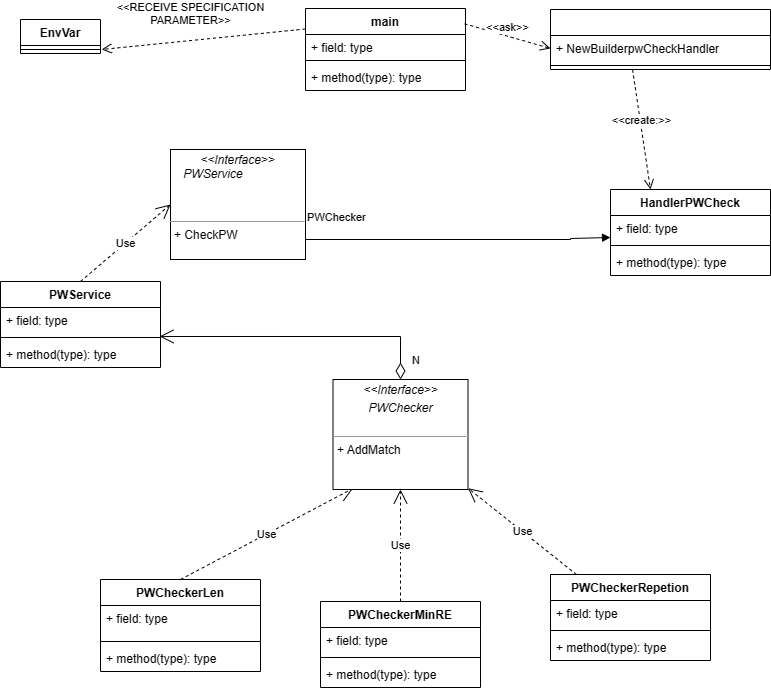

The diagram above was exported from draw.io. Its source (the exported page's mxGraphModel, read from the mxfile embedded in the PNG):
<mxGraphModel dx="2202" dy="786" grid="1" gridSize="10" guides="1" tooltips="1" connect="1" arrows="1" fold="1" page="1" pageScale="1" pageWidth="827" pageHeight="1169" math="0" shadow="0">
  <root>
    <mxCell id="yAp9QdHteNItJ-rfWFvW-0" />
    <mxCell id="yAp9QdHteNItJ-rfWFvW-1" parent="yAp9QdHteNItJ-rfWFvW-0" />
    <mxCell id="yAp9QdHteNItJ-rfWFvW-11" value="PWService" style="swimlane;fontStyle=1;align=center;verticalAlign=top;childLayout=stackLayout;horizontal=1;startSize=26;horizontalStack=0;resizeParent=1;resizeParentMax=0;resizeLast=0;collapsible=1;marginBottom=0;" parent="yAp9QdHteNItJ-rfWFvW-1" vertex="1">
      <mxGeometry x="-20" y="292" width="160" height="86" as="geometry" />
    </mxCell>
    <mxCell id="yAp9QdHteNItJ-rfWFvW-12" value="+ field: type" style="text;strokeColor=none;fillColor=none;align=left;verticalAlign=top;spacingLeft=4;spacingRight=4;overflow=hidden;rotatable=0;points=[[0,0.5],[1,0.5]];portConstraint=eastwest;" parent="yAp9QdHteNItJ-rfWFvW-11" vertex="1">
      <mxGeometry y="26" width="160" height="26" as="geometry" />
    </mxCell>
    <mxCell id="yAp9QdHteNItJ-rfWFvW-13" value="" style="line;strokeWidth=1;fillColor=none;align=left;verticalAlign=middle;spacingTop=-1;spacingLeft=3;spacingRight=3;rotatable=0;labelPosition=right;points=[];portConstraint=eastwest;strokeColor=inherit;" parent="yAp9QdHteNItJ-rfWFvW-11" vertex="1">
      <mxGeometry y="52" width="160" height="8" as="geometry" />
    </mxCell>
    <mxCell id="yAp9QdHteNItJ-rfWFvW-14" value="+ method(type): type" style="text;strokeColor=none;fillColor=none;align=left;verticalAlign=top;spacingLeft=4;spacingRight=4;overflow=hidden;rotatable=0;points=[[0,0.5],[1,0.5]];portConstraint=eastwest;" parent="yAp9QdHteNItJ-rfWFvW-11" vertex="1">
      <mxGeometry y="60" width="160" height="26" as="geometry" />
    </mxCell>
    <mxCell id="DZEyYwUX7srhEAPdWano-4" value="PWCheckerLen" style="swimlane;fontStyle=1;align=center;verticalAlign=top;childLayout=stackLayout;horizontal=1;startSize=26;horizontalStack=0;resizeParent=1;resizeParentMax=0;resizeLast=0;collapsible=1;marginBottom=0;" parent="yAp9QdHteNItJ-rfWFvW-1" vertex="1">
      <mxGeometry x="80" y="590" width="160" height="92" as="geometry" />
    </mxCell>
    <mxCell id="DZEyYwUX7srhEAPdWano-5" value="+ field: type" style="text;strokeColor=none;fillColor=none;align=left;verticalAlign=top;spacingLeft=4;spacingRight=4;overflow=hidden;rotatable=0;points=[[0,0.5],[1,0.5]];portConstraint=eastwest;" parent="DZEyYwUX7srhEAPdWano-4" vertex="1">
      <mxGeometry y="26" width="160" height="32" as="geometry" />
    </mxCell>
    <mxCell id="DZEyYwUX7srhEAPdWano-6" value="" style="line;strokeWidth=1;fillColor=none;align=left;verticalAlign=middle;spacingTop=-1;spacingLeft=3;spacingRight=3;rotatable=0;labelPosition=right;points=[];portConstraint=eastwest;strokeColor=inherit;" parent="DZEyYwUX7srhEAPdWano-4" vertex="1">
      <mxGeometry y="58" width="160" height="8" as="geometry" />
    </mxCell>
    <mxCell id="DZEyYwUX7srhEAPdWano-7" value="+ method(type): type" style="text;strokeColor=none;fillColor=none;align=left;verticalAlign=top;spacingLeft=4;spacingRight=4;overflow=hidden;rotatable=0;points=[[0,0.5],[1,0.5]];portConstraint=eastwest;" parent="DZEyYwUX7srhEAPdWano-4" vertex="1">
      <mxGeometry y="66" width="160" height="26" as="geometry" />
    </mxCell>
    <mxCell id="DZEyYwUX7srhEAPdWano-8" value="PWCheckerRepetion" style="swimlane;fontStyle=1;align=center;verticalAlign=top;childLayout=stackLayout;horizontal=1;startSize=26;horizontalStack=0;resizeParent=1;resizeParentMax=0;resizeLast=0;collapsible=1;marginBottom=0;" parent="yAp9QdHteNItJ-rfWFvW-1" vertex="1">
      <mxGeometry x="530" y="585" width="160" height="86" as="geometry" />
    </mxCell>
    <mxCell id="DZEyYwUX7srhEAPdWano-9" value="+ field: type" style="text;strokeColor=none;fillColor=none;align=left;verticalAlign=top;spacingLeft=4;spacingRight=4;overflow=hidden;rotatable=0;points=[[0,0.5],[1,0.5]];portConstraint=eastwest;" parent="DZEyYwUX7srhEAPdWano-8" vertex="1">
      <mxGeometry y="26" width="160" height="26" as="geometry" />
    </mxCell>
    <mxCell id="DZEyYwUX7srhEAPdWano-10" value="" style="line;strokeWidth=1;fillColor=none;align=left;verticalAlign=middle;spacingTop=-1;spacingLeft=3;spacingRight=3;rotatable=0;labelPosition=right;points=[];portConstraint=eastwest;strokeColor=inherit;" parent="DZEyYwUX7srhEAPdWano-8" vertex="1">
      <mxGeometry y="52" width="160" height="8" as="geometry" />
    </mxCell>
    <mxCell id="DZEyYwUX7srhEAPdWano-11" value="+ method(type): type" style="text;strokeColor=none;fillColor=none;align=left;verticalAlign=top;spacingLeft=4;spacingRight=4;overflow=hidden;rotatable=0;points=[[0,0.5],[1,0.5]];portConstraint=eastwest;" parent="DZEyYwUX7srhEAPdWano-8" vertex="1">
      <mxGeometry y="60" width="160" height="26" as="geometry" />
    </mxCell>
    <mxCell id="DZEyYwUX7srhEAPdWano-12" value="PWCheckerMinRE" style="swimlane;fontStyle=1;align=center;verticalAlign=top;childLayout=stackLayout;horizontal=1;startSize=26;horizontalStack=0;resizeParent=1;resizeParentMax=0;resizeLast=0;collapsible=1;marginBottom=0;" parent="yAp9QdHteNItJ-rfWFvW-1" vertex="1">
      <mxGeometry x="300" y="612" width="160" height="86" as="geometry" />
    </mxCell>
    <mxCell id="DZEyYwUX7srhEAPdWano-13" value="+ field: type" style="text;strokeColor=none;fillColor=none;align=left;verticalAlign=top;spacingLeft=4;spacingRight=4;overflow=hidden;rotatable=0;points=[[0,0.5],[1,0.5]];portConstraint=eastwest;" parent="DZEyYwUX7srhEAPdWano-12" vertex="1">
      <mxGeometry y="26" width="160" height="26" as="geometry" />
    </mxCell>
    <mxCell id="DZEyYwUX7srhEAPdWano-14" value="" style="line;strokeWidth=1;fillColor=none;align=left;verticalAlign=middle;spacingTop=-1;spacingLeft=3;spacingRight=3;rotatable=0;labelPosition=right;points=[];portConstraint=eastwest;strokeColor=inherit;" parent="DZEyYwUX7srhEAPdWano-12" vertex="1">
      <mxGeometry y="52" width="160" height="8" as="geometry" />
    </mxCell>
    <mxCell id="DZEyYwUX7srhEAPdWano-15" value="+ method(type): type" style="text;strokeColor=none;fillColor=none;align=left;verticalAlign=top;spacingLeft=4;spacingRight=4;overflow=hidden;rotatable=0;points=[[0,0.5],[1,0.5]];portConstraint=eastwest;" parent="DZEyYwUX7srhEAPdWano-12" vertex="1">
      <mxGeometry y="60" width="160" height="26" as="geometry" />
    </mxCell>
    <mxCell id="DZEyYwUX7srhEAPdWano-16" value="Use" style="endArrow=open;endSize=12;dashed=1;html=1;rounded=0;exitX=0.5;exitY=0;exitDx=0;exitDy=0;entryX=0.147;entryY=0.991;entryDx=0;entryDy=0;entryPerimeter=0;" parent="yAp9QdHteNItJ-rfWFvW-1" source="DZEyYwUX7srhEAPdWano-4" target="DZEyYwUX7srhEAPdWano-56" edge="1">
      <mxGeometry width="160" relative="1" as="geometry">
        <mxPoint x="330" y="400" as="sourcePoint" />
        <mxPoint x="320" y="457.5" as="targetPoint" />
      </mxGeometry>
    </mxCell>
    <mxCell id="DZEyYwUX7srhEAPdWano-17" value="Use" style="endArrow=open;endSize=12;dashed=1;html=1;rounded=0;entryX=0.5;entryY=1;entryDx=0;entryDy=0;" parent="yAp9QdHteNItJ-rfWFvW-1" source="DZEyYwUX7srhEAPdWano-12" target="DZEyYwUX7srhEAPdWano-56" edge="1">
      <mxGeometry width="160" relative="1" as="geometry">
        <mxPoint x="170" y="600" as="sourcePoint" />
        <mxPoint x="375" y="470" as="targetPoint" />
      </mxGeometry>
    </mxCell>
    <mxCell id="DZEyYwUX7srhEAPdWano-18" value="Use" style="endArrow=open;endSize=12;dashed=1;html=1;rounded=0;" parent="yAp9QdHteNItJ-rfWFvW-1" source="DZEyYwUX7srhEAPdWano-8" target="DZEyYwUX7srhEAPdWano-56" edge="1">
      <mxGeometry width="160" relative="1" as="geometry">
        <mxPoint x="468.34299020615026" y="563.01" as="sourcePoint" />
        <mxPoint x="430" y="470" as="targetPoint" />
      </mxGeometry>
    </mxCell>
    <mxCell id="DZEyYwUX7srhEAPdWano-21" value="main" style="swimlane;fontStyle=1;align=center;verticalAlign=top;childLayout=stackLayout;horizontal=1;startSize=26;horizontalStack=0;resizeParent=1;resizeParentMax=0;resizeLast=0;collapsible=1;marginBottom=0;" parent="yAp9QdHteNItJ-rfWFvW-1" vertex="1">
      <mxGeometry x="285" y="19" width="160" height="82" as="geometry" />
    </mxCell>
    <mxCell id="DZEyYwUX7srhEAPdWano-22" value="+ field: type" style="text;strokeColor=none;fillColor=none;align=left;verticalAlign=top;spacingLeft=4;spacingRight=4;overflow=hidden;rotatable=0;points=[[0,0.5],[1,0.5]];portConstraint=eastwest;" parent="DZEyYwUX7srhEAPdWano-21" vertex="1">
      <mxGeometry y="26" width="160" height="22" as="geometry" />
    </mxCell>
    <mxCell id="DZEyYwUX7srhEAPdWano-23" value="" style="line;strokeWidth=1;fillColor=none;align=left;verticalAlign=middle;spacingTop=-1;spacingLeft=3;spacingRight=3;rotatable=0;labelPosition=right;points=[];portConstraint=eastwest;strokeColor=inherit;" parent="DZEyYwUX7srhEAPdWano-21" vertex="1">
      <mxGeometry y="48" width="160" height="8" as="geometry" />
    </mxCell>
    <mxCell id="DZEyYwUX7srhEAPdWano-24" value="+ method(type): type" style="text;strokeColor=none;fillColor=none;align=left;verticalAlign=top;spacingLeft=4;spacingRight=4;overflow=hidden;rotatable=0;points=[[0,0.5],[1,0.5]];portConstraint=eastwest;" parent="DZEyYwUX7srhEAPdWano-21" vertex="1">
      <mxGeometry y="56" width="160" height="26" as="geometry" />
    </mxCell>
    <mxCell id="DZEyYwUX7srhEAPdWano-25" value="PWChecker" style="endArrow=block;endFill=1;html=1;edgeStyle=orthogonalEdgeStyle;align=left;verticalAlign=top;rounded=0;entryX=0;entryY=0.846;entryDx=0;entryDy=0;exitX=1;exitY=0.5;exitDx=0;exitDy=0;startArrow=none;entryPerimeter=0;" parent="yAp9QdHteNItJ-rfWFvW-1" source="DZEyYwUX7srhEAPdWano-63" target="DZEyYwUX7srhEAPdWano-39" edge="1">
      <mxGeometry x="-1" relative="1" as="geometry">
        <mxPoint x="270" y="175" as="sourcePoint" />
        <mxPoint x="590" y="255" as="targetPoint" />
        <Array as="points">
          <mxPoint x="285" y="250" />
          <mxPoint x="550" y="250" />
          <mxPoint x="550" y="249" />
        </Array>
      </mxGeometry>
    </mxCell>
    <mxCell id="DZEyYwUX7srhEAPdWano-30" value="Use" style="endArrow=open;endSize=12;dashed=1;html=1;rounded=0;exitX=0.5;exitY=0;exitDx=0;exitDy=0;entryX=0;entryY=0.5;entryDx=0;entryDy=0;" parent="yAp9QdHteNItJ-rfWFvW-1" source="yAp9QdHteNItJ-rfWFvW-11" target="DZEyYwUX7srhEAPdWano-63" edge="1">
      <mxGeometry width="160" relative="1" as="geometry">
        <mxPoint x="10" y="301.25" as="sourcePoint" />
        <mxPoint x="160" y="175" as="targetPoint" />
      </mxGeometry>
    </mxCell>
    <mxCell id="DZEyYwUX7srhEAPdWano-37" value="&amp;lt;&amp;lt;create:&amp;gt;&amp;gt;" style="html=1;verticalAlign=bottom;endArrow=open;dashed=1;endSize=8;rounded=0;exitX=0.373;exitY=1;exitDx=0;exitDy=0;exitPerimeter=0;entryX=0.25;entryY=0;entryDx=0;entryDy=0;" parent="yAp9QdHteNItJ-rfWFvW-1" source="DZEyYwUX7srhEAPdWano-49" target="DZEyYwUX7srhEAPdWano-38" edge="1">
      <mxGeometry relative="1" as="geometry">
        <mxPoint x="558.05" y="161.98000000000002" as="sourcePoint" />
        <mxPoint x="639.0500000000002" y="200" as="targetPoint" />
      </mxGeometry>
    </mxCell>
    <mxCell id="DZEyYwUX7srhEAPdWano-38" value="HandlerPWCheck" style="swimlane;fontStyle=1;align=center;verticalAlign=top;childLayout=stackLayout;horizontal=1;startSize=26;horizontalStack=0;resizeParent=1;resizeParentMax=0;resizeLast=0;collapsible=1;marginBottom=0;" parent="yAp9QdHteNItJ-rfWFvW-1" vertex="1">
      <mxGeometry x="590" y="200" width="160" height="86" as="geometry" />
    </mxCell>
    <mxCell id="DZEyYwUX7srhEAPdWano-39" value="+ field: type" style="text;strokeColor=none;fillColor=none;align=left;verticalAlign=top;spacingLeft=4;spacingRight=4;overflow=hidden;rotatable=0;points=[[0,0.5],[1,0.5]];portConstraint=eastwest;" parent="DZEyYwUX7srhEAPdWano-38" vertex="1">
      <mxGeometry y="26" width="160" height="26" as="geometry" />
    </mxCell>
    <mxCell id="DZEyYwUX7srhEAPdWano-40" value="" style="line;strokeWidth=1;fillColor=none;align=left;verticalAlign=middle;spacingTop=-1;spacingLeft=3;spacingRight=3;rotatable=0;labelPosition=right;points=[];portConstraint=eastwest;strokeColor=inherit;" parent="DZEyYwUX7srhEAPdWano-38" vertex="1">
      <mxGeometry y="52" width="160" height="8" as="geometry" />
    </mxCell>
    <mxCell id="DZEyYwUX7srhEAPdWano-41" value="+ method(type): type" style="text;strokeColor=none;fillColor=none;align=left;verticalAlign=top;spacingLeft=4;spacingRight=4;overflow=hidden;rotatable=0;points=[[0,0.5],[1,0.5]];portConstraint=eastwest;" parent="DZEyYwUX7srhEAPdWano-38" vertex="1">
      <mxGeometry y="60" width="160" height="26" as="geometry" />
    </mxCell>
    <mxCell id="DZEyYwUX7srhEAPdWano-45" value="&amp;lt;&amp;lt;ask&amp;gt;&amp;gt;" style="html=1;verticalAlign=bottom;endArrow=open;dashed=1;endSize=8;rounded=0;exitX=0.994;exitY=0.186;exitDx=0;exitDy=0;exitPerimeter=0;entryX=0;entryY=0.5;entryDx=0;entryDy=0;" parent="yAp9QdHteNItJ-rfWFvW-1" source="DZEyYwUX7srhEAPdWano-21" target="DZEyYwUX7srhEAPdWano-48" edge="1">
      <mxGeometry relative="1" as="geometry">
        <mxPoint x="540.0799999999999" y="140" as="sourcePoint" />
        <mxPoint x="500" y="100.04999999999995" as="targetPoint" />
      </mxGeometry>
    </mxCell>
    <mxCell id="DZEyYwUX7srhEAPdWano-47" value="" style="swimlane;fontStyle=1;align=center;verticalAlign=top;childLayout=stackLayout;horizontal=1;startSize=26;horizontalStack=0;resizeParent=1;resizeParentMax=0;resizeLast=0;collapsible=1;marginBottom=0;" parent="yAp9QdHteNItJ-rfWFvW-1" vertex="1">
      <mxGeometry x="530" y="20" width="220" height="60" as="geometry" />
    </mxCell>
    <mxCell id="DZEyYwUX7srhEAPdWano-48" value="+ NewBuilderpwCheckHandler" style="text;strokeColor=none;fillColor=none;align=left;verticalAlign=top;spacingLeft=4;spacingRight=4;overflow=hidden;rotatable=0;points=[[0,0.5],[1,0.5]];portConstraint=eastwest;" parent="DZEyYwUX7srhEAPdWano-47" vertex="1">
      <mxGeometry y="26" width="220" height="26" as="geometry" />
    </mxCell>
    <mxCell id="DZEyYwUX7srhEAPdWano-49" value="" style="line;strokeWidth=1;fillColor=none;align=left;verticalAlign=middle;spacingTop=-1;spacingLeft=3;spacingRight=3;rotatable=0;labelPosition=right;points=[];portConstraint=eastwest;strokeColor=inherit;" parent="DZEyYwUX7srhEAPdWano-47" vertex="1">
      <mxGeometry y="52" width="220" height="8" as="geometry" />
    </mxCell>
    <mxCell id="DZEyYwUX7srhEAPdWano-56" value="&lt;p style=&quot;margin:0px;margin-top:4px;text-align:center;&quot;&gt;&lt;i&gt;&amp;lt;&amp;lt;Interface&amp;gt;&amp;gt;&lt;/i&gt;&lt;/p&gt;&lt;p style=&quot;text-align: center; margin: 4px 0px 0px;&quot;&gt;&lt;span style=&quot;text-align: start;&quot;&gt;&lt;i&gt;PWChecker&lt;/i&gt;&lt;/span&gt;&lt;span style=&quot;color: rgba(0, 0, 0, 0); font-family: monospace; font-size: 0px; text-align: start;&quot;&gt;%3CmxGraphModel%3E%3Croot%3E%3CmxCell%20id%3D%220%22%2F%3E%3CmxCell%20id%3D%221%22%20parent%3D%220%22%2F%3E%3CmxCell%20id%3D%222%22%20value%3D%22HandlerPWCheck%22%20style%3D%22swimlane%3BfontStyle%3D1%3Balign%3Dcenter%3BverticalAlign%3Dtop%3BchildLayout%3DstackLayout%3Bhorizontal%3D1%3BstartSize%3D26%3BhorizontalStack%3D0%3BresizeParent%3D1%3BresizeParentMax%3D0%3BresizeLast%3D0%3Bcollapsible%3D1%3BmarginBottom%3D0%3B%22%20vertex%3D%221%22%20parent%3D%221%22%3E%3CmxGeometry%20x%3D%22580%22%20y%3D%22410%22%20width%3D%22160%22%20height%3D%2286%22%20as%3D%22geometry%22%2F%3E%3C%2FmxCell%3E%3CmxCell%20id%3D%223%22%20value%3D%22%2B%20field%3A%20type%22%20style%3D%22text%3BstrokeColor%3Dnone%3BfillColor%3Dnone%3Balign%3Dleft%3BverticalAlign%3Dtop%3BspacingLeft%3D4%3BspacingRight%3D4%3Boverflow%3Dhidden%3Brotatable%3D0%3Bpoints%3D%5B%5B0%2C0.5%5D%2C%5B1%2C0.5%5D%5D%3BportConstraint%3Deastwest%3B%22%20vertex%3D%221%22%20parent%3D%222%22%3E%3CmxGeometry%20y%3D%2226%22%20width%3D%22160%22%20height%3D%2226%22%20as%3D%22geometry%22%2F%3E%3C%2FmxCell%3E%3CmxCell%20id%3D%224%22%20value%3D%22%22%20style%3D%22line%3BstrokeWidth%3D1%3BfillColor%3Dnone%3Balign%3Dleft%3BverticalAlign%3Dmiddle%3BspacingTop%3D-1%3BspacingLeft%3D3%3BspacingRight%3D3%3Brotatable%3D0%3BlabelPosition%3Dright%3Bpoints%3D%5B%5D%3BportConstraint%3Deastwest%3BstrokeColor%3Dinherit%3B%22%20vertex%3D%221%22%20parent%3D%222%22%3E%3CmxGeometry%20y%3D%2252%22%20width%3D%22160%22%20height%3D%228%22%20as%3D%22geometry%22%2F%3E%3C%2FmxCell%3E%3CmxCell%20id%3D%225%22%20value%3D%22%2B%20method(type)%3A%20type%22%20style%3D%22text%3BstrokeColor%3Dnone%3BfillColor%3Dnone%3Balign%3Dleft%3BverticalAlign%3Dtop%3BspacingLeft%3D4%3BspacingRight%3D4%3Boverflow%3Dhidden%3Brotatable%3D0%3Bpoints%3D%5B%5B0%2C0.5%5D%2C%5B1%2C0.5%5D%5D%3BportConstraint%3Deastwest%3B%22%20vertex%3D%221%22%20parent%3D%222%22%3E%3CmxGeometry%20y%3D%2260%22%20width%3D%22160%22%20height%3D%2226%22%20as%3D%22geometry%22%2F%3E%3C%2FmxCell%3E%3C%2Froot%3E%3C%2FmxGraphModel%3&lt;/span&gt;&lt;/p&gt;&lt;p style=&quot;margin:0px;margin-left:4px;&quot;&gt;&lt;br&gt;&lt;/p&gt;&lt;hr size=&quot;1&quot;&gt;&lt;p style=&quot;margin:0px;margin-left:4px;&quot;&gt;+ AddMatch&lt;br&gt;&lt;br&gt;&lt;/p&gt;" style="verticalAlign=top;align=left;overflow=fill;fontSize=12;fontFamily=Helvetica;html=1;" parent="yAp9QdHteNItJ-rfWFvW-1" vertex="1">
      <mxGeometry x="312.5" y="390" width="135" height="110" as="geometry" />
    </mxCell>
    <mxCell id="DZEyYwUX7srhEAPdWano-63" value="&lt;p style=&quot;margin:0px;margin-top:4px;text-align:center;&quot;&gt;&lt;i&gt;&amp;lt;&amp;lt;Interface&amp;gt;&amp;gt;&lt;/i&gt;&lt;/p&gt;&lt;i&gt;&lt;span style=&quot;&quot;&gt;&#09;&lt;/span&gt;&amp;nbsp; &amp;nbsp; PWService&lt;/i&gt;&lt;p style=&quot;text-align: center; margin: 4px 0px 0px;&quot;&gt;&lt;span style=&quot;color: rgba(0, 0, 0, 0); font-family: monospace; font-size: 0px; text-align: start;&quot;&gt;%3CmxGraphModel%3E%3Croot%3E%3CmxCell%20id%3D%220%22%2F%3E%3CmxCell%20id%3D%221%22%20parent%3D%220%22%2F%3E%3CmxCell%20id%3D%222%22%20value%3D%22HandlerPWCheck%22%20style%3D%22swimlane%3BfontStyle%3D1%3Balign%3Dcenter%3BverticalAlign%3Dtop%3BchildLayout%3DstackLayout%3Bhorizontal%3D1%3BstartSize%3D26%3BhorizontalStack%3D0%3BresizeParent%3D1%3BresizeParentMax%3D0%3BresizeLast%3D0%3Bcollapsible%3D1%3BmarginBottom%3D0%3B%22%20vertex%3D%221%22%20parent%3D%221%22%3E%3CmxGeometry%20x%3D%22580%22%20y%3D%22410%22%20width%3D%22160%22%20height%3D%2286%22%20as%3D%22geometry%22%2F%3E%3C%2FmxCell%3E%3CmxCell%20id%3D%223%22%20value%3D%22%2B%20field%3A%20type%22%20style%3D%22text%3BstrokeColor%3Dnone%3BfillColor%3Dnone%3Balign%3Dleft%3BverticalAlign%3Dtop%3BspacingLeft%3D4%3BspacingRight%3D4%3Boverflow%3Dhidden%3Brotatable%3D0%3Bpoints%3D%5B%5B0%2C0.5%5D%2C%5B1%2C0.5%5D%5D%3BportConstraint%3Deastwest%3B%22%20vertex%3D%221%22%20parent%3D%222%22%3E%3CmxGeometry%20y%3D%2226%22%20width%3D%22160%22%20height%3D%2226%22%20as%3D%22geometry%22%2F%3E%3C%2FmxCell%3E%3CmxCell%20id%3D%224%22%20value%3D%22%22%20style%3D%22line%3BstrokeWidth%3D1%3BfillColor%3Dnone%3Balign%3Dleft%3BverticalAlign%3Dmiddle%3BspacingTop%3D-1%3BspacingLeft%3D3%3BspacingRight%3D3%3Brotatable%3D0%3BlabelPosition%3Dright%3Bpoints%3D%5B%5D%3BportConstraint%3Deastwest%3BstrokeColor%3Dinherit%3B%22%20vertex%3D%221%22%20parent%3D%222%22%3E%3CmxGeometry%20y%3D%2252%22%20width%3D%22160%22%20height%3D%228%22%20as%3D%22geometry%22%2F%3E%3C%2FmxCell%3E%3CmxCell%20id%3D%225%22%20value%3D%22%2B%20method(type)%3A%20type%22%20style%3D%22text%3BstrokeColor%3Dnone%3BfillColor%3Dnone%3Balign%3Dleft%3BverticalAlign%3Dtop%3BspacingLeft%3D4%3BspacingRight%3D4%3Boverflow%3Dhidden%3Brotatable%3D0%3Bpoints%3D%5B%5B0%2C0.5%5D%2C%5B1%2C0.5%5D%5D%3BportConstraint%3Deastwest%3B%22%20vertex%3D%221%22%20parent%3D%222%22%3E%3CmxGeometry%20y%3D%2260%22%20width%3D%22160%22%20height%3D%2226%22%20as%3D%22geometry%22%2F%3E%3C%2FmxCell%3E%3C%2Froot%3E%3C%2FmxGraphModel%3&lt;/span&gt;&lt;/p&gt;&lt;p style=&quot;margin:0px;margin-left:4px;&quot;&gt;&lt;br&gt;&lt;/p&gt;&lt;hr size=&quot;1&quot;&gt;&lt;p style=&quot;margin:0px;margin-left:4px;&quot;&gt;+ CheckPW&lt;br&gt;&lt;br&gt;&lt;/p&gt;" style="verticalAlign=top;align=left;overflow=fill;fontSize=12;fontFamily=Helvetica;html=1;" parent="yAp9QdHteNItJ-rfWFvW-1" vertex="1">
      <mxGeometry x="150" y="160" width="135" height="110" as="geometry" />
    </mxCell>
    <mxCell id="DZEyYwUX7srhEAPdWano-73" value="EnvVar" style="swimlane;fontStyle=1;align=center;verticalAlign=top;childLayout=stackLayout;horizontal=1;startSize=26;horizontalStack=0;resizeParent=1;resizeParentMax=0;resizeLast=0;collapsible=1;marginBottom=0;" parent="yAp9QdHteNItJ-rfWFvW-1" vertex="1">
      <mxGeometry y="30" width="80" height="34" as="geometry" />
    </mxCell>
    <mxCell id="DZEyYwUX7srhEAPdWano-75" value="" style="line;strokeWidth=1;fillColor=none;align=left;verticalAlign=middle;spacingTop=-1;spacingLeft=3;spacingRight=3;rotatable=0;labelPosition=right;points=[];portConstraint=eastwest;strokeColor=inherit;" parent="DZEyYwUX7srhEAPdWano-73" vertex="1">
      <mxGeometry y="26" width="80" height="8" as="geometry" />
    </mxCell>
    <mxCell id="DZEyYwUX7srhEAPdWano-76" value="&amp;lt;&amp;lt;RECEIVE SPECIFICATION&lt;br&gt;PARAMETER&amp;gt;&amp;gt;" style="html=1;verticalAlign=bottom;endArrow=open;dashed=1;endSize=8;rounded=0;exitX=0;exitY=0.25;exitDx=0;exitDy=0;entryX=1.014;entryY=0.154;entryDx=0;entryDy=0;entryPerimeter=0;" parent="yAp9QdHteNItJ-rfWFvW-1" source="DZEyYwUX7srhEAPdWano-21" edge="1">
      <mxGeometry x="0.1168" y="-12" relative="1" as="geometry">
        <mxPoint x="199.03999999999996" y="100.00199999999995" as="sourcePoint" />
        <mxPoint x="81.11999999999989" y="60.00400000000002" as="targetPoint" />
        <mxPoint y="1" as="offset" />
      </mxGeometry>
    </mxCell>
    <mxCell id="yAp9QdHteNItJ-rfWFvW-10" value="N" style="endArrow=open;html=1;endSize=12;startArrow=diamondThin;startSize=14;startFill=0;edgeStyle=orthogonalEdgeStyle;align=left;verticalAlign=bottom;rounded=0;exitX=0.5;exitY=0;exitDx=0;exitDy=0;entryX=0.994;entryY=1.115;entryDx=0;entryDy=0;entryPerimeter=0;" parent="yAp9QdHteNItJ-rfWFvW-1" source="DZEyYwUX7srhEAPdWano-56" target="yAp9QdHteNItJ-rfWFvW-12" edge="1">
      <mxGeometry x="-0.9296" y="-10" relative="1" as="geometry">
        <mxPoint x="370" y="420" as="sourcePoint" />
        <mxPoint x="180" y="350" as="targetPoint" />
        <Array as="points">
          <mxPoint x="380" y="347" />
        </Array>
        <mxPoint as="offset" />
      </mxGeometry>
    </mxCell>
  </root>
</mxGraphModel>